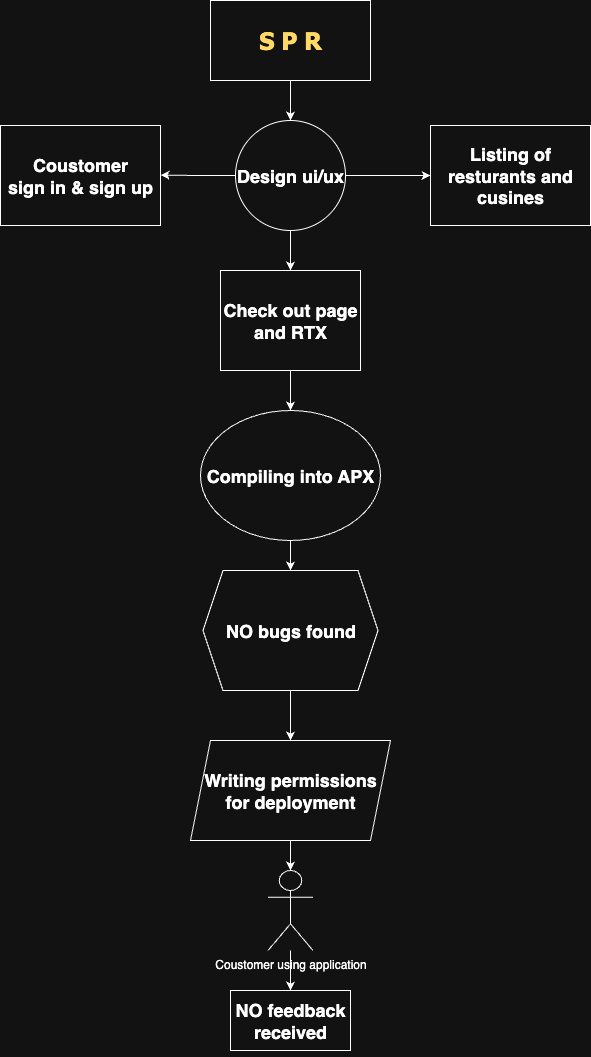

The diagram above was exported from draw.io. Its source (the exported page's mxGraphModel, read from the mxfile embedded in the PNG):
<mxGraphModel dx="2322" dy="957" grid="1" gridSize="10" guides="1" tooltips="1" connect="1" arrows="1" fold="1" page="1" pageScale="1" pageWidth="850" pageHeight="1100" math="0" shadow="0">
  <root>
    <mxCell id="0" />
    <mxCell id="1" parent="0" />
    <mxCell id="hFZQzlis-Bg2IQYk9pKI-32" style="edgeStyle=orthogonalEdgeStyle;rounded=0;orthogonalLoop=1;jettySize=auto;html=1;entryX=0.5;entryY=0;entryDx=0;entryDy=0;" edge="1" parent="1" source="hFZQzlis-Bg2IQYk9pKI-21" target="hFZQzlis-Bg2IQYk9pKI-23">
      <mxGeometry relative="1" as="geometry" />
    </mxCell>
    <mxCell id="hFZQzlis-Bg2IQYk9pKI-21" value="&lt;h1&gt;&lt;font style=&quot;color: light-dark(rgb(0, 0, 0), rgb(255, 217, 102));&quot; face=&quot;Tahoma&quot;&gt;S P R&lt;/font&gt;&lt;/h1&gt;" style="rounded=0;whiteSpace=wrap;html=1;" vertex="1" parent="1">
      <mxGeometry x="-520" y="40" width="160" height="80" as="geometry" />
    </mxCell>
    <mxCell id="hFZQzlis-Bg2IQYk9pKI-33" style="edgeStyle=orthogonalEdgeStyle;rounded=0;orthogonalLoop=1;jettySize=auto;html=1;exitX=1;exitY=0.5;exitDx=0;exitDy=0;entryX=0;entryY=0.5;entryDx=0;entryDy=0;" edge="1" parent="1" source="hFZQzlis-Bg2IQYk9pKI-23" target="hFZQzlis-Bg2IQYk9pKI-25">
      <mxGeometry relative="1" as="geometry" />
    </mxCell>
    <mxCell id="hFZQzlis-Bg2IQYk9pKI-35" style="edgeStyle=orthogonalEdgeStyle;rounded=0;orthogonalLoop=1;jettySize=auto;html=1;" edge="1" parent="1" source="hFZQzlis-Bg2IQYk9pKI-23" target="hFZQzlis-Bg2IQYk9pKI-26">
      <mxGeometry relative="1" as="geometry" />
    </mxCell>
    <mxCell id="hFZQzlis-Bg2IQYk9pKI-46" style="edgeStyle=orthogonalEdgeStyle;rounded=0;orthogonalLoop=1;jettySize=auto;html=1;exitX=0;exitY=0.5;exitDx=0;exitDy=0;" edge="1" parent="1" source="hFZQzlis-Bg2IQYk9pKI-23">
      <mxGeometry relative="1" as="geometry">
        <mxPoint x="-570" y="214.57894736842104" as="targetPoint" />
      </mxGeometry>
    </mxCell>
    <mxCell id="hFZQzlis-Bg2IQYk9pKI-23" value="&lt;h2&gt;Design ui/ux&lt;/h2&gt;" style="ellipse;whiteSpace=wrap;html=1;aspect=fixed;" vertex="1" parent="1">
      <mxGeometry x="-495" y="160" width="110" height="110" as="geometry" />
    </mxCell>
    <mxCell id="hFZQzlis-Bg2IQYk9pKI-24" value="&lt;h2&gt;Coustomer&lt;br&gt;sign in &amp;amp; sign up&lt;/h2&gt;" style="rounded=0;whiteSpace=wrap;html=1;" vertex="1" parent="1">
      <mxGeometry x="-730" y="165" width="160" height="100" as="geometry" />
    </mxCell>
    <mxCell id="hFZQzlis-Bg2IQYk9pKI-25" value="&lt;h2&gt;Listing of resturants and cusines&lt;/h2&gt;" style="rounded=0;whiteSpace=wrap;html=1;" vertex="1" parent="1">
      <mxGeometry x="-300" y="165" width="160" height="100" as="geometry" />
    </mxCell>
    <mxCell id="hFZQzlis-Bg2IQYk9pKI-41" value="" style="edgeStyle=orthogonalEdgeStyle;rounded=0;orthogonalLoop=1;jettySize=auto;html=1;" edge="1" parent="1" source="hFZQzlis-Bg2IQYk9pKI-26" target="hFZQzlis-Bg2IQYk9pKI-28">
      <mxGeometry relative="1" as="geometry" />
    </mxCell>
    <mxCell id="hFZQzlis-Bg2IQYk9pKI-26" value="&lt;h2&gt;Check out page and RTX&lt;/h2&gt;" style="rounded=0;whiteSpace=wrap;html=1;" vertex="1" parent="1">
      <mxGeometry x="-510" y="310" width="140" height="100" as="geometry" />
    </mxCell>
    <mxCell id="hFZQzlis-Bg2IQYk9pKI-42" value="" style="edgeStyle=orthogonalEdgeStyle;rounded=0;orthogonalLoop=1;jettySize=auto;html=1;" edge="1" parent="1" source="hFZQzlis-Bg2IQYk9pKI-28" target="hFZQzlis-Bg2IQYk9pKI-29">
      <mxGeometry relative="1" as="geometry" />
    </mxCell>
    <mxCell id="hFZQzlis-Bg2IQYk9pKI-28" value="&lt;h2&gt;Compiling into APX&lt;/h2&gt;" style="ellipse;whiteSpace=wrap;html=1;" vertex="1" parent="1">
      <mxGeometry x="-530" y="450" width="180" height="130" as="geometry" />
    </mxCell>
    <mxCell id="hFZQzlis-Bg2IQYk9pKI-43" style="edgeStyle=orthogonalEdgeStyle;rounded=0;orthogonalLoop=1;jettySize=auto;html=1;entryX=0.5;entryY=0;entryDx=0;entryDy=0;" edge="1" parent="1" source="hFZQzlis-Bg2IQYk9pKI-29" target="hFZQzlis-Bg2IQYk9pKI-30">
      <mxGeometry relative="1" as="geometry" />
    </mxCell>
    <mxCell id="hFZQzlis-Bg2IQYk9pKI-29" value="&lt;h2&gt;NO bugs found&lt;/h2&gt;" style="shape=hexagon;perimeter=hexagonPerimeter2;whiteSpace=wrap;html=1;fixedSize=1;" vertex="1" parent="1">
      <mxGeometry x="-527.5" y="610" width="175" height="120" as="geometry" />
    </mxCell>
    <mxCell id="hFZQzlis-Bg2IQYk9pKI-44" value="" style="edgeStyle=orthogonalEdgeStyle;rounded=0;orthogonalLoop=1;jettySize=auto;html=1;" edge="1" parent="1" source="hFZQzlis-Bg2IQYk9pKI-30" target="hFZQzlis-Bg2IQYk9pKI-31">
      <mxGeometry relative="1" as="geometry" />
    </mxCell>
    <mxCell id="hFZQzlis-Bg2IQYk9pKI-30" value="&lt;h2&gt;Writing permissions for deployment&lt;/h2&gt;" style="shape=parallelogram;perimeter=parallelogramPerimeter;whiteSpace=wrap;html=1;fixedSize=1;" vertex="1" parent="1">
      <mxGeometry x="-540" y="780" width="200" height="100" as="geometry" />
    </mxCell>
    <mxCell id="hFZQzlis-Bg2IQYk9pKI-45" style="edgeStyle=orthogonalEdgeStyle;rounded=0;orthogonalLoop=1;jettySize=auto;html=1;entryX=0.5;entryY=0;entryDx=0;entryDy=0;" edge="1" parent="1" source="hFZQzlis-Bg2IQYk9pKI-31" target="hFZQzlis-Bg2IQYk9pKI-36">
      <mxGeometry relative="1" as="geometry" />
    </mxCell>
    <mxCell id="hFZQzlis-Bg2IQYk9pKI-31" value="Coustomer using application" style="shape=umlActor;verticalLabelPosition=bottom;verticalAlign=top;html=1;outlineConnect=0;" vertex="1" parent="1">
      <mxGeometry x="-462.5" y="910" width="45" height="80" as="geometry" />
    </mxCell>
    <mxCell id="hFZQzlis-Bg2IQYk9pKI-36" value="&lt;h2&gt;NO feedback received&lt;/h2&gt;" style="rounded=0;whiteSpace=wrap;html=1;" vertex="1" parent="1">
      <mxGeometry x="-500" y="1030" width="120" height="60" as="geometry" />
    </mxCell>
  </root>
</mxGraphModel>